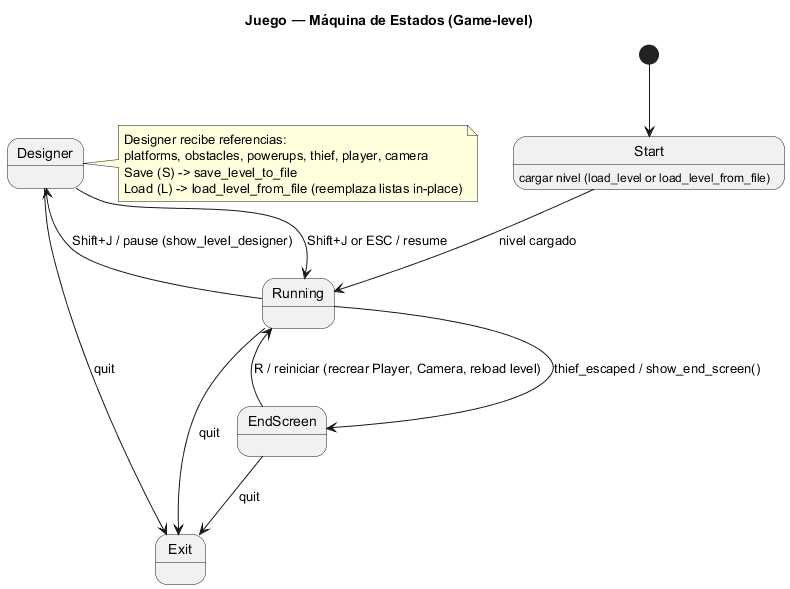

The diagram above was rendered by PlantUML. Its source (embedded in the PNG):
@startuml
title Juego — Máquina de Estados (Game-level)
[*] --> Start
Start : cargar nivel (load_level or load_level_from_file)
Start --> Running : nivel cargado

Running --> Designer : Shift+J / pause (show_level_designer)
Designer --> Running : Shift+J or ESC / resume

Running --> EndScreen : thief_escaped / show_end_screen()
EndScreen --> Running : R / reiniciar (recrear Player, Camera, reload level)

Running --> Exit : quit
Designer --> Exit : quit
EndScreen --> Exit : quit

note right of Designer
Designer recibe referencias:
platforms, obstacles, powerups, thief, player, camera
Save (S) -> save_level_to_file
Load (L) -> load_level_from_file (reemplaza listas in-place)
end note

@enduml